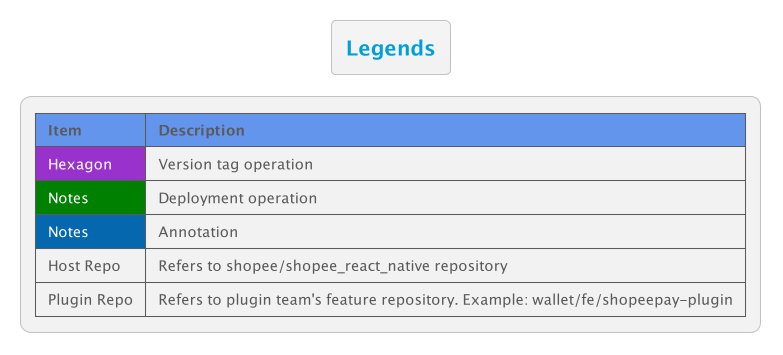

The diagram above was rendered by PlantUML. Its source (embedded in the PNG):
@startuml
!theme bluegray
skinparam FooterFontColor black

title Legends

legend top left
    |<#CornflowerBlue> **Item** |<#CornflowerBlue> **Description** |
    |<#DarkOrchid> <color #white>Hexagon</color> | Version tag operation |
    |<#Green> <color #white>Notes</color> | Deployment operation |
    |<#0568ae> <color #white>Notes</color> | Annotation |
    | Host Repo | Refers to shopee/shopee_react_native repository |
    | Plugin Repo | Refers to plugin team's feature repository. Example: wallet/fe/shopeepay-plugin |
endlegend
@enduml